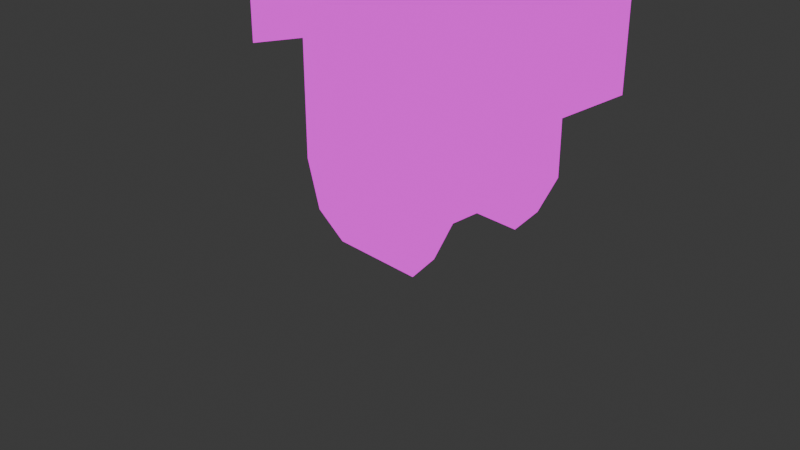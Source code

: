 # Source: armorepickup.blend  (saved by Blender 4.2.66; exported with 4.5.12 LTS)
import bpy
from mathutils import Matrix  # noqa: F401  (used for matrix-valued properties, if any)

bpy.ops.wm.read_factory_settings(use_empty=True)
scene = bpy.context.scene
scene.name = 'Scene'

# ---- collections
col_collection = bpy.data.collections.new('Collection'); scene.collection.children.link(col_collection)

# ---- images (referenced by path relative to the original .blend; pixels are not part of the script)
import os
ASSET_DIR = os.environ.get("B2B_ASSET_DIR", "")  # directory of the original .blend (textures are referenced by path, not embedded)
HERE = os.path.dirname(os.path.abspath(__file__))  # packed textures are extracted next to this script under _unpacked/

def load_image(name, relpath, width, height, colorspace="sRGB"):
    """Load a texture the original file referenced (path relative to the .blend, or extracted next to this script)."""
    p = next((c for c in (os.path.join(HERE, relpath), os.path.join(ASSET_DIR, relpath)) if relpath and os.path.exists(c)), "")
    if p:
        img = bpy.data.images.load(p, check_existing=True)
        img.name = name
    else:  # same state as the original file: an image datablock whose file is absent (Cycles renders it pink)
        img = bpy.data.images.new(name, width, height)
        img.source = "FILE"
        img.filepath = "//" + (relpath or name)
    img.colorspace_settings.name = colorspace
    return img
img_flat_lay_metal_surface_jpg = load_image('flat-lay-metal-surface.jpg', 'textures/flat-lay-metal-surface.jpg', 1024, 1024, 'sRGB')

# ---- materials (node trees are filled in below, after node groups)
mat_material_001 = bpy.data.materials.new('Material.001')

# ---- material node trees
mat_material_001.use_nodes = True; mat_material_001.node_tree.nodes.clear()
_N = mat_material_001.node_tree.nodes; _L = mat_material_001.node_tree.links
n0 = _N.new('ShaderNodeOutputMaterial'); n0.name = 'Material Output'; n0.location = (437, 253)
n1 = _N.new('ShaderNodeAddShader'); n1.name = 'Add Shader'; n1.location = (232, 267)
n2 = _N.new('ShaderNodeTexEnvironment'); n2.name = 'Environment Texture'; n2.location = (-333, 208)
n2.image = img_flat_lay_metal_surface_jpg
_L.new(n1.outputs[0], n0.inputs[0])
_L.new(n2.outputs[0], n1.inputs[0])
n0.is_active_output = True

# ---- world
world_world = bpy.data.worlds.new('World'); scene.world = world_world
world_world.use_nodes = True; world_world.node_tree.nodes.clear()
_N = world_world.node_tree.nodes; _L = world_world.node_tree.links
n0 = _N.new('ShaderNodeOutputWorld'); n0.name = 'World Output'; n0.location = (300, 300)
n1 = _N.new('ShaderNodeBackground'); n1.name = 'Background'; n1.location = (10, 300)
n1.inputs[0].default_value = (0.05088, 0.05088, 0.05088, 1.0)
_L.new(n1.outputs[0], n0.inputs[0])
n0.is_active_output = True
world_world.color = (0.05088, 0.05088, 0.05088)
world_world.sun_shadow_jitter_overblur = 0.0

# ---- cameras
cam_camera = bpy.data.cameras.new('Camera')
cam_camera.clip_end = 100.0
cam_camera.ortho_scale = 7.314

# ---- lights
light_light = bpy.data.lights.new('Light', 'POINT')
light_light.energy = 1000.0
light_light.shadow_soft_size = 0.1

# ---- meshes
me_plane = bpy.data.meshes.new('Plane')
me_plane.from_pydata([(-1.0, -1.091, 0.7145), (1.0, -1.091, 0.7145), (-1.0, 0.9093, 0.7145), (1.0, 0.9093, 0.7145), (-1.0, 0.1324, 0.7145), (2.015e-17, -1.091, 0.7145), (0.9934, 0.2177, 0.7145), (-0.01313, 0.6796, 0.7145), (2.015e-17, -0.09073, 0.7145), (-1.0, -0.5907, 0.7145), (0.7756, -1.53, 0.7145), (1.0, 0.4093, 0.7145), (-0.5, 0.9093, 0.7145), (-1.0, 0.4093, 0.7145), (-0.8413, -1.596, 0.7145), (1.0, -0.5907, 0.7145), (0.5, 0.9093, 0.7145), (2.015e-17, 0.4093, 0.7145), (2.015e-17, -0.5907, 0.7145), (-0.5, -0.09073, 0.7145), (0.5, -0.09073, 0.7145), (0.5, -0.5907, 0.7145), (-0.5, -0.5907, 0.7145), (-0.5, 0.4093, 0.7145), (0.5, 0.4093, 0.7145), (-1.801, 0.9027, 0.7145), (-1.801, -0.09729, 0.7145), (-1.801, 0.4027, 0.7145), (1.0, 0.9093, 0.7145), (1.0, 0.2177, 0.7145), (1.0, 0.4093, 0.7145), (-1.801, 0.9825, 0.01094), (-1.801, -0.006563, 0.0), (-1.801, 0.4934, 0.0), (1.637, 0.9027, 0.7145), (1.637, -0.09729, 0.7145), (1.637, 0.4027, 0.7145), (2.015e-17, -1.826, 0.7145), (0.5, -1.826, 0.7145), (-0.5, -1.826, 0.7145), (-1.0, -1.091, -0.7145), (1.0, -1.091, -0.7145), (-1.0, 0.9093, -0.7145), (1.0, 0.9093, -0.7145), (-1.0, 0.1324, -0.7145), (2.015e-17, -1.091, -0.7145), (0.9934, 0.2177, -0.7145), (-0.01313, 0.6796, -0.7145), (2.015e-17, -0.09073, -0.7145), (-1.0, -0.5907, -0.7145), (0.7756, -1.53, -0.7145), (1.0, 0.4093, -0.7145), (-0.5, 0.9093, -0.7145), (-1.0, 0.4093, -0.7145), (-0.8413, -1.596, -0.7145), (1.0, -0.5907, -0.7145), (0.5, 0.9093, -0.7145), (2.015e-17, 0.4093, -0.7145), (2.015e-17, -0.5907, -0.7145), (-0.5, -0.09073, -0.7145), (0.5, -0.09073, -0.7145), (0.5, -0.5907, -0.7145), (-0.5, -0.5907, -0.7145), (-0.5, 0.4093, -0.7145), (0.5, 0.4093, -0.7145), (-1.801, 0.9027, -0.7145), (-1.801, -0.09729, -0.7145), (-1.801, 0.4027, -0.7145), (0.5029, 0.9214, -0.7116), (1.0, 0.2177, -0.7145), (1.0, 0.4093, -0.7145), (1.637, 0.9027, -0.7145), (1.637, -0.09729, -0.7145), (1.637, 0.4027, -0.7145), (2.015e-17, -1.826, -0.7145), (0.5, -1.826, -0.7145), (-0.5, -1.826, -0.7145), (-0.75, 0.9093, 0.7145), (-1.4, 0.906, 0.7145), (-1.801, 0.9481, 0.3572), (-0.75, 0.9093, -0.7145), (-1.4, 0.906, -0.7145), (-1.801, 0.9481, -0.3572), (-0.752, 0.9093, 0.02363), (-0.875, 0.9093, 0.7145), (-1.601, 0.9044, 0.7145), (-1.801, 0.9708, 0.1786), (-0.875, 0.9093, -0.7145), (-1.601, 0.9044, -0.7145), (-1.801, 0.9708, -0.1786), (-0.6654, 0.9093, -0.3572), (-0.625, 0.9093, 0.7145), (-1.2, 0.9076, 0.7145), (-1.801, 0.9254, 0.5359), (-0.625, 0.9093, -0.7145), (-1.2, 0.9076, -0.7145), (-1.801, 0.9254, -0.5359), (-0.6811, 0.9093, 0.4124), (0.75, 0.9093, 0.7145), (1.0, 0.9093, 0.7145), (1.318, 0.906, 0.7145), (1.07, 0.9121, -0.713), (1.637, 0.9027, 0.0), (0.7929, 0.9154, -0.00643)], [], [(24, 11, 3, 98, 16), (23, 17, 7, 12), (22, 18, 8, 19), (21, 15, 6, 20), (18, 21, 20, 8), (5, 10, 21, 18), (10, 1, 15, 21), (9, 22, 19, 4), (0, 14, 22, 9), (14, 5, 18, 22), (13, 23, 12, 91, 77, 84, 2), (4, 19, 23, 13), (19, 8, 17, 23), (17, 24, 16, 7), (8, 20, 24, 17), (20, 6, 11, 24), (13, 2, 92, 78, 85, 25, 27), (4, 13, 27, 26), (3, 11, 30, 28, 99), (26, 27, 33, 32), (11, 6, 29, 30), (27, 25, 93, 79, 86, 31, 33), (30, 29, 35, 36), (28, 30, 36, 34, 100), (10, 5, 37, 38), (5, 14, 39, 37), (64, 56, 43, 51), (63, 52, 47, 57), (62, 59, 48, 58), (61, 60, 46, 55), (58, 48, 60, 61), (45, 58, 61, 50), (50, 61, 55, 41), (49, 44, 59, 62), (40, 49, 62, 54), (54, 62, 58, 45), (53, 42, 87, 80, 94, 52, 63), (44, 53, 63, 59), (59, 63, 57, 48), (57, 47, 56, 64), (48, 57, 64, 60), (60, 64, 51, 46), (53, 67, 65, 88, 81, 95, 42), (44, 66, 67, 53), (43, 68, 70, 51), (66, 32, 33, 67), (51, 70, 69, 46), (67, 33, 31, 89, 82, 96, 65), (70, 73, 72, 69), (68, 101, 71, 73, 70), (50, 75, 74, 45), (45, 74, 76, 54), (34, 36, 35, 72, 73, 71, 102), (2, 84, 77, 91, 12, 97, 83, 90, 52, 94, 80, 87, 42, 95, 81, 88, 65, 96, 82, 89, 31, 86, 79, 93, 25, 85, 78, 92), (16, 98, 3, 99, 28, 100, 34, 102, 71, 101, 68, 103), (9, 4, 44, 49), (0, 9, 49, 40), (6, 15, 55, 46), (15, 1, 41, 55)])
_uv = me_plane.uv_layers.new(name='UVMap')
_uv.uv.foreach_set('vector', [0.75, 0.75, 1.0, 0.75, 1.0, 1.0, 0.875, 1.0, 0.75, 1.0, 0.25, 0.75, 0.5, 0.75, 0.5, 1.0, 0.25, 1.0, 0.25, 0.25, 0.5, 0.25, 0.5, 0.5, 0.25, 0.5, 0.75, 0.25, 1.0, 0.25, 1.0, 0.5, 0.75, 0.5, 0.5, 0.25, 0.75, 0.25, 0.75, 0.5, 0.5, 0.5, 0.5, 0.0, 0.75, 0.0, 0.75, 0.25, 0.5, 0.25, 0.75, 0.0, 1.0, 0.0, 1.0, 0.25, 0.75, 0.25, 0.0, 0.25, 0.25, 0.25, 0.25, 0.5, 0.0, 0.5, 0.0, 0.0, 0.25, 0.0, 0.25, 0.25, 0.0, 0.25, 0.25, 0.0, 0.5, 0.0, 0.5, 0.25, 0.25, 0.25, 0.0, 0.75, 0.25, 0.75, 0.25, 1.0, 0.1875, 1.0, 0.125, 1.0, 0.0625, 1.0, 0.0, 1.0, 0.0, 0.5, 0.25, 0.5, 0.25, 0.75, 0.0, 0.75, 0.25, 0.5, 0.5, 0.5, 0.5, 0.75, 0.25, 0.75, 0.5, 0.75, 0.75, 0.75, 0.75, 1.0, 0.5, 1.0, 0.5, 0.5, 0.75, 0.5, 0.75, 0.75, 0.5, 0.75, 0.75, 0.5, 1.0, 0.5, 1.0, 0.75, 0.75, 0.75, 0.0, 0.75, 0.0, 1.0, 0.0, 1.0, 0.0, 1.0, 0.0, 1.0, 0.0, 1.0, 0.0, 0.75, 0.0, 0.5, 0.0, 0.75, 0.0, 0.75, 0.0, 0.5, 1.0, 1.0, 1.0, 0.75, 1.0, 0.75, 1.0, 1.0, 1.0, 1.0, 0.0, 0.5, 0.0, 0.75, 0.0, 0.75, 0.0, 0.5, 1.0, 0.75, 1.0, 0.5, 1.0, 0.5, 1.0, 0.75, 0.0, 0.75, 0.0, 1.0, 0.0, 1.0, 0.0, 1.0, 0.0, 1.0, 0.0, 1.0, 0.0, 0.75, 1.0, 0.75, 1.0, 0.5, 1.0, 0.5, 1.0, 0.75, 1.0, 1.0, 1.0, 0.75, 1.0, 0.75, 1.0, 1.0, 1.0, 1.0, 0.75, 0.0, 0.5, 0.0, 0.5, 0.0, 0.75, 0.0, 0.5, 0.0, 0.25, 0.0, 0.25, 0.0, 0.5, 0.0, 0.75, 0.75, 0.75, 1.0, 1.0, 1.0, 1.0, 0.75, 0.25, 0.75, 0.25, 1.0, 0.5, 1.0, 0.5, 0.75, 0.25, 0.25, 0.25, 0.5, 0.5, 0.5, 0.5, 0.25, 0.75, 0.25, 0.75, 0.5, 1.0, 0.5, 1.0, 0.25, 0.5, 0.25, 0.5, 0.5, 0.75, 0.5, 0.75, 0.25, 0.5, 0.0, 0.5, 0.25, 0.75, 0.25, 0.75, 0.0, 0.75, 0.0, 0.75, 0.25, 1.0, 0.25, 1.0, 0.0, 0.0, 0.25, 0.0, 0.5, 0.25, 0.5, 0.25, 0.25, 0.0, 0.0, 0.0, 0.25, 0.25, 0.25, 0.25, 0.0, 0.25, 0.0, 0.25, 0.25, 0.5, 0.25, 0.5, 0.0, 0.0, 0.75, 0.0, 1.0, 0.0625, 1.0, 0.125, 1.0, 0.1875, 1.0, 0.25, 1.0, 0.25, 0.75, 0.0, 0.5, 0.0, 0.75, 0.25, 0.75, 0.25, 0.5, 0.25, 0.5, 0.25, 0.75, 0.5, 0.75, 0.5, 0.5, 0.5, 0.75, 0.5, 1.0, 0.75, 1.0, 0.75, 0.75, 0.5, 0.5, 0.5, 0.75, 0.75, 0.75, 0.75, 0.5, 0.75, 0.5, 0.75, 0.75, 1.0, 0.75, 1.0, 0.5, 0.0, 0.75, 0.0, 0.75, 0.0, 1.0, 0.0, 1.0, 0.0, 1.0, 0.0, 1.0, 0.0, 1.0, 0.0, 0.5, 0.0, 0.5, 0.0, 0.75, 0.0, 0.75, 1.0, 1.0, 1.0, 1.0, 1.0, 0.75, 1.0, 0.75, 0.0, 0.5, 0.0, 0.5, 0.0, 0.75, 0.0, 0.75, 1.0, 0.75, 1.0, 0.75, 1.0, 0.5, 1.0, 0.5, 0.0, 0.75, 0.0, 0.75, 0.0, 1.0, 0.0, 1.0, 0.0, 1.0, 0.0, 1.0, 0.0, 1.0, 1.0, 0.75, 1.0, 0.75, 1.0, 0.5, 1.0, 0.5, 1.0, 1.0, 1.0, 1.0, 1.0, 1.0, 1.0, 0.75, 1.0, 0.75, 0.75, 0.0, 0.75, 0.0, 0.5, 0.0, 0.5, 0.0, 0.5, 0.0, 0.5, 0.0, 0.25, 0.0, 0.25, 0.0, 1.0, 1.0, 1.0, 0.75, 1.0, 0.5, 1.0, 0.5, 1.0, 0.75, 1.0, 1.0, 1.0, 1.0, 0.0, 1.0, 0.0625, 1.0, 0.125, 1.0, 0.1875, 1.0, 0.25, 1.0, 0.25, 1.0, 0.25, 1.0, 0.25, 1.0, 0.25, 1.0, 0.1875, 1.0, 0.125, 1.0, 0.0625, 1.0, 0.0, 1.0, 0.0, 1.0, 0.0, 1.0, 0.0, 1.0, 0.0, 1.0, 0.0, 1.0, 0.0, 1.0, 0.0, 1.0, 0.0, 1.0, 0.0, 1.0, 0.0, 1.0, 0.0, 1.0, 0.0, 1.0, 0.0, 1.0, 0.0, 1.0, 0.0, 1.0, 0.75, 1.0, 0.875, 1.0, 1.0, 1.0, 1.0, 1.0, 1.0, 1.0, 1.0, 1.0, 1.0, 1.0, 1.0, 1.0, 1.0, 1.0, 1.0, 1.0, 1.0, 1.0, 0.875, 1.0, 0.0, 0.25, 0.0, 0.5, 0.0, 0.5, 0.0, 0.25, 0.0, 0.0, 0.0, 0.25, 0.0, 0.25, 0.0, 0.0, 1.0, 0.5, 1.0, 0.25, 1.0, 0.25, 1.0, 0.5, 1.0, 0.25, 1.0, 0.0, 1.0, 0.0, 1.0, 0.25])
me_plane.materials.append(mat_material_001)
me_plane.update()

# ---- objects
ob_light = bpy.data.objects.new('Light', light_light)
ob_camera = bpy.data.objects.new('Camera', cam_camera)
ob_plane = bpy.data.objects.new('Plane', me_plane)

# ---- transforms, parenting, visibility, modifiers, constraints
ob_light.location = (4.076, 1.005, 5.904)
ob_light.rotation_euler = (0.6503, 0.05522, 1.866)
ob_light.lock_rotations_4d = False
ob_light.empty_display_type = 'ARROWS'
ob_light.color = (0.0, 0.0, 0.0, 0.0)
ob_light.lineart.crease_threshold = 0.0
ob_camera.location = (7.359, -6.926, 4.958)
ob_camera.rotation_euler = (1.109, 0.0, 0.8149)
ob_camera.lock_rotations_4d = False
ob_camera.empty_display_type = 'ARROWS'
ob_camera.color = (0.0, 0.0, 0.0, 0.0)
ob_camera.display_type = 'WIRE'
ob_camera.lineart.crease_threshold = 0.0
ob_plane.location = (0.3771, 0.06023, 1.755)
ob_plane.rotation_euler = (1.571, -0.0, 0.0)

# ---- collection membership
col_collection.objects.link(ob_light)
col_collection.objects.link(ob_camera)
col_collection.objects.link(ob_plane)

# ---- scene / render settings (as saved in the file)
scene.camera = ob_camera
scene.frame_start = 1; scene.frame_end = 250; scene.frame_set(1)
scene.render.engine = 'BLENDER_EEVEE_NEXT'
bpy.context.view_layer.update()
